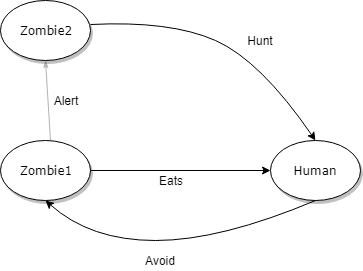

The diagram above was exported from draw.io. Its source (the exported page's mxGraphModel, read from the mxfile embedded in the PNG):
<mxGraphModel dx="1394" dy="747" grid="1" gridSize="10" guides="1" tooltips="1" connect="1" arrows="1" fold="1" page="1" pageScale="1" pageWidth="1100" pageHeight="850" background="#ffffff" math="0" shadow="0">
  <root>
    <mxCell id="0" />
    <mxCell id="1" parent="0" />
    <mxCell id="1ea317790d2ca983-12" style="edgeStyle=none;rounded=1;html=1;labelBackgroundColor=none;startArrow=none;startFill=0;startSize=5;endArrow=classicThin;endFill=1;endSize=5;jettySize=auto;orthogonalLoop=1;strokeColor=#B3B3B3;strokeWidth=1;fontFamily=Verdana;fontSize=12;fontColor=#000000;" parent="1" source="1ea317790d2ca983-1" edge="1">
      <mxGeometry relative="1" as="geometry">
        <mxPoint x="495" y="190" as="targetPoint" />
      </mxGeometry>
    </mxCell>
    <mxCell id="1ea317790d2ca983-1" value="Zombie1&lt;br&gt;" style="ellipse;whiteSpace=wrap;html=1;rounded=0;shadow=1;comic=0;labelBackgroundColor=none;strokeColor=#000000;strokeWidth=1;fillColor=#FFFFFF;fontFamily=Verdana;fontSize=12;fontColor=#000000;align=center;" parent="1" vertex="1">
      <mxGeometry x="450" y="270" width="90" height="60" as="geometry" />
    </mxCell>
    <mxCell id="6RxDmdO6o4c2hvjHHwk3-2" value="Human&lt;br&gt;" style="ellipse;whiteSpace=wrap;html=1;rounded=0;shadow=1;comic=0;labelBackgroundColor=none;strokeColor=#000000;strokeWidth=1;fillColor=#FFFFFF;fontFamily=Verdana;fontSize=12;fontColor=#000000;align=center;" vertex="1" parent="1">
      <mxGeometry x="720" y="270" width="90" height="60" as="geometry" />
    </mxCell>
    <mxCell id="6RxDmdO6o4c2hvjHHwk3-3" value="" style="endArrow=classic;html=1;entryX=0;entryY=0.5;entryDx=0;entryDy=0;" edge="1" parent="1" source="1ea317790d2ca983-1" target="6RxDmdO6o4c2hvjHHwk3-2">
      <mxGeometry width="50" height="50" relative="1" as="geometry">
        <mxPoint x="270" y="400" as="sourcePoint" />
        <mxPoint x="320" y="350" as="targetPoint" />
      </mxGeometry>
    </mxCell>
    <mxCell id="6RxDmdO6o4c2hvjHHwk3-4" value="Eats" style="text;html=1;strokeColor=none;fillColor=none;align=center;verticalAlign=middle;whiteSpace=wrap;rounded=0;" vertex="1" parent="1">
      <mxGeometry x="600" y="300" width="40" height="20" as="geometry" />
    </mxCell>
    <mxCell id="6RxDmdO6o4c2hvjHHwk3-7" value="Zombie2&lt;br&gt;" style="ellipse;whiteSpace=wrap;html=1;rounded=0;shadow=1;comic=0;labelBackgroundColor=none;strokeColor=#000000;strokeWidth=1;fillColor=#FFFFFF;fontFamily=Verdana;fontSize=12;fontColor=#000000;align=center;" vertex="1" parent="1">
      <mxGeometry x="450" y="130" width="90" height="60" as="geometry" />
    </mxCell>
    <mxCell id="6RxDmdO6o4c2hvjHHwk3-9" value="Alert" style="text;html=1;strokeColor=none;fillColor=none;align=center;verticalAlign=middle;whiteSpace=wrap;rounded=0;" vertex="1" parent="1">
      <mxGeometry x="495" y="220" width="40" height="20" as="geometry" />
    </mxCell>
    <mxCell id="6RxDmdO6o4c2hvjHHwk3-10" value="" style="curved=1;endArrow=classic;html=1;entryX=0.5;entryY=0;entryDx=0;entryDy=0;exitX=1;exitY=0.4;exitDx=0;exitDy=0;exitPerimeter=0;" edge="1" parent="1" source="6RxDmdO6o4c2hvjHHwk3-7" target="6RxDmdO6o4c2hvjHHwk3-2">
      <mxGeometry width="50" height="50" relative="1" as="geometry">
        <mxPoint x="450" y="400" as="sourcePoint" />
        <mxPoint x="500" y="350" as="targetPoint" />
        <Array as="points">
          <mxPoint x="620" y="150" />
          <mxPoint x="710" y="190" />
        </Array>
      </mxGeometry>
    </mxCell>
    <mxCell id="6RxDmdO6o4c2hvjHHwk3-12" value="Hunt" style="text;html=1;strokeColor=none;fillColor=none;align=center;verticalAlign=middle;whiteSpace=wrap;rounded=0;" vertex="1" parent="1">
      <mxGeometry x="690" y="160" width="40" height="20" as="geometry" />
    </mxCell>
    <mxCell id="6RxDmdO6o4c2hvjHHwk3-13" value="" style="curved=1;endArrow=classic;html=1;entryX=0.5;entryY=1;entryDx=0;entryDy=0;exitX=0.5;exitY=1;exitDx=0;exitDy=0;" edge="1" parent="1" source="6RxDmdO6o4c2hvjHHwk3-2" target="1ea317790d2ca983-1">
      <mxGeometry width="50" height="50" relative="1" as="geometry">
        <mxPoint x="450" y="400" as="sourcePoint" />
        <mxPoint x="500" y="350" as="targetPoint" />
        <Array as="points">
          <mxPoint x="670" y="370" />
          <mxPoint x="540" y="370" />
        </Array>
      </mxGeometry>
    </mxCell>
    <mxCell id="6RxDmdO6o4c2hvjHHwk3-14" value="Avoid" style="text;html=1;strokeColor=none;fillColor=none;align=center;verticalAlign=middle;whiteSpace=wrap;rounded=0;" vertex="1" parent="1">
      <mxGeometry x="590" y="380" width="40" height="20" as="geometry" />
    </mxCell>
  </root>
</mxGraphModel>